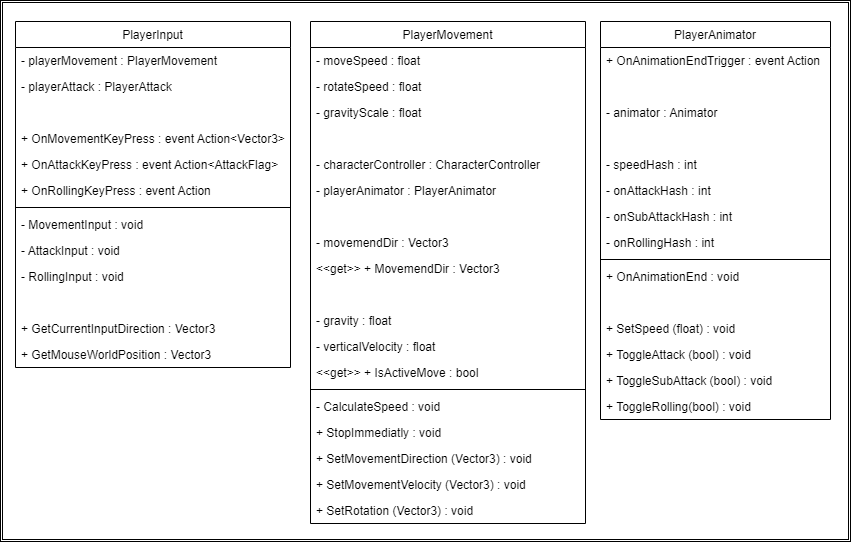

The diagram above was exported from draw.io. Its source (the exported page's mxGraphModel, read from the mxfile embedded in the PNG):
<mxGraphModel dx="2253" dy="1251" grid="1" gridSize="10" guides="1" tooltips="1" connect="1" arrows="1" fold="1" page="1" pageScale="1" pageWidth="1169" pageHeight="827" background="none" math="0" shadow="0">
  <root>
    <mxCell id="0" />
    <mxCell id="1" parent="0" />
    <mxCell id="108" value="" style="shape=ext;double=1;rounded=0;whiteSpace=wrap;html=1;fontColor=#F0F0F0;strokeColor=default;fillColor=default;" parent="1" vertex="1">
      <mxGeometry x="20" y="19" width="850" height="541" as="geometry" />
    </mxCell>
    <mxCell id="28" value="PlayerInput" style="swimlane;fontStyle=0;align=center;verticalAlign=top;childLayout=stackLayout;horizontal=1;startSize=26;horizontalStack=0;resizeParent=1;resizeLast=0;collapsible=1;marginBottom=0;rounded=0;shadow=0;strokeWidth=1;spacingTop=0;" parent="1" vertex="1">
      <mxGeometry x="35" y="40" width="275" height="346" as="geometry">
        <mxRectangle x="220" y="90" width="160" height="26" as="alternateBounds" />
      </mxGeometry>
    </mxCell>
    <mxCell id="35" value="- playerMovement : PlayerMovement" style="text;align=left;verticalAlign=top;spacingLeft=4;spacingRight=4;overflow=hidden;rotatable=0;points=[[0,0.5],[1,0.5]];portConstraint=eastwest;rounded=0;shadow=0;html=0;" parent="28" vertex="1">
      <mxGeometry y="26" width="275" height="26" as="geometry" />
    </mxCell>
    <mxCell id="29" value="- playerAttack : PlayerAttack" style="text;align=left;verticalAlign=top;spacingLeft=4;spacingRight=4;overflow=hidden;rotatable=0;points=[[0,0.5],[1,0.5]];portConstraint=eastwest;rounded=0;shadow=0;html=0;" parent="28" vertex="1">
      <mxGeometry y="52" width="275" height="26" as="geometry" />
    </mxCell>
    <mxCell id="147" value=" " style="text;align=left;verticalAlign=top;spacingLeft=4;spacingRight=4;overflow=hidden;rotatable=0;points=[[0,0.5],[1,0.5]];portConstraint=eastwest;rounded=0;shadow=0;html=0;" parent="28" vertex="1">
      <mxGeometry y="78" width="275" height="26" as="geometry" />
    </mxCell>
    <mxCell id="109" value="+ OnMovementKeyPress : event Action&lt;Vector3&gt;" style="text;align=left;verticalAlign=top;spacingLeft=4;spacingRight=4;overflow=hidden;rotatable=0;points=[[0,0.5],[1,0.5]];portConstraint=eastwest;rounded=0;shadow=0;html=0;" parent="28" vertex="1">
      <mxGeometry y="104" width="275" height="26" as="geometry" />
    </mxCell>
    <mxCell id="149" value="+ OnAttackKeyPress : event Action&lt;AttackFlag&gt;" style="text;align=left;verticalAlign=top;spacingLeft=4;spacingRight=4;overflow=hidden;rotatable=0;points=[[0,0.5],[1,0.5]];portConstraint=eastwest;rounded=0;shadow=0;html=0;" vertex="1" parent="28">
      <mxGeometry y="130" width="275" height="26" as="geometry" />
    </mxCell>
    <mxCell id="110" value="+ OnRollingKeyPress : event Action" style="text;align=left;verticalAlign=top;spacingLeft=4;spacingRight=4;overflow=hidden;rotatable=0;points=[[0,0.5],[1,0.5]];portConstraint=eastwest;rounded=0;shadow=0;html=0;" parent="28" vertex="1">
      <mxGeometry y="156" width="275" height="26" as="geometry" />
    </mxCell>
    <mxCell id="30" value="" style="line;html=1;strokeWidth=1;align=left;verticalAlign=middle;spacingTop=-1;spacingLeft=3;spacingRight=3;rotatable=0;labelPosition=right;points=[];portConstraint=eastwest;" parent="28" vertex="1">
      <mxGeometry y="182" width="275" height="8" as="geometry" />
    </mxCell>
    <mxCell id="33" value="- MovementInput : void" style="text;align=left;verticalAlign=top;spacingLeft=4;spacingRight=4;overflow=hidden;rotatable=0;points=[[0,0.5],[1,0.5]];portConstraint=eastwest;rounded=0;shadow=0;html=0;" parent="28" vertex="1">
      <mxGeometry y="190" width="275" height="26" as="geometry" />
    </mxCell>
    <mxCell id="111" value="- AttackInput : void" style="text;align=left;verticalAlign=top;spacingLeft=4;spacingRight=4;overflow=hidden;rotatable=0;points=[[0,0.5],[1,0.5]];portConstraint=eastwest;rounded=0;shadow=0;html=0;" parent="28" vertex="1">
      <mxGeometry y="216" width="275" height="26" as="geometry" />
    </mxCell>
    <mxCell id="150" value="- RollingInput : void" style="text;align=left;verticalAlign=top;spacingLeft=4;spacingRight=4;overflow=hidden;rotatable=0;points=[[0,0.5],[1,0.5]];portConstraint=eastwest;rounded=0;shadow=0;html=0;" vertex="1" parent="28">
      <mxGeometry y="242" width="275" height="26" as="geometry" />
    </mxCell>
    <mxCell id="153" value=" " style="text;align=left;verticalAlign=top;spacingLeft=4;spacingRight=4;overflow=hidden;rotatable=0;points=[[0,0.5],[1,0.5]];portConstraint=eastwest;rounded=0;shadow=0;html=0;" vertex="1" parent="28">
      <mxGeometry y="268" width="275" height="26" as="geometry" />
    </mxCell>
    <mxCell id="154" value="+ GetCurrentInputDirection : Vector3" style="text;align=left;verticalAlign=top;spacingLeft=4;spacingRight=4;overflow=hidden;rotatable=0;points=[[0,0.5],[1,0.5]];portConstraint=eastwest;rounded=0;shadow=0;html=0;" vertex="1" parent="28">
      <mxGeometry y="294" width="275" height="26" as="geometry" />
    </mxCell>
    <mxCell id="155" value="+ GetMouseWorldPosition : Vector3" style="text;align=left;verticalAlign=top;spacingLeft=4;spacingRight=4;overflow=hidden;rotatable=0;points=[[0,0.5],[1,0.5]];portConstraint=eastwest;rounded=0;shadow=0;html=0;" vertex="1" parent="28">
      <mxGeometry y="320" width="275" height="26" as="geometry" />
    </mxCell>
    <mxCell id="112" value="PlayerMovement" style="swimlane;fontStyle=0;align=center;verticalAlign=top;childLayout=stackLayout;horizontal=1;startSize=26;horizontalStack=0;resizeParent=1;resizeLast=0;collapsible=1;marginBottom=0;rounded=0;shadow=0;strokeWidth=1;spacingTop=0;" parent="1" vertex="1">
      <mxGeometry x="330" y="40" width="275" height="502" as="geometry">
        <mxRectangle x="220" y="90" width="160" height="26" as="alternateBounds" />
      </mxGeometry>
    </mxCell>
    <mxCell id="113" value="- moveSpeed : float" style="text;align=left;verticalAlign=top;spacingLeft=4;spacingRight=4;overflow=hidden;rotatable=0;points=[[0,0.5],[1,0.5]];portConstraint=eastwest;rounded=0;shadow=0;html=0;" parent="112" vertex="1">
      <mxGeometry y="26" width="275" height="26" as="geometry" />
    </mxCell>
    <mxCell id="114" value="- rotateSpeed : float" style="text;align=left;verticalAlign=top;spacingLeft=4;spacingRight=4;overflow=hidden;rotatable=0;points=[[0,0.5],[1,0.5]];portConstraint=eastwest;rounded=0;shadow=0;html=0;" parent="112" vertex="1">
      <mxGeometry y="52" width="275" height="26" as="geometry" />
    </mxCell>
    <mxCell id="115" value="- gravityScale : float" style="text;align=left;verticalAlign=top;spacingLeft=4;spacingRight=4;overflow=hidden;rotatable=0;points=[[0,0.5],[1,0.5]];portConstraint=eastwest;rounded=0;shadow=0;html=0;" parent="112" vertex="1">
      <mxGeometry y="78" width="275" height="26" as="geometry" />
    </mxCell>
    <mxCell id="125" value=" " style="text;align=left;verticalAlign=top;spacingLeft=4;spacingRight=4;overflow=hidden;rotatable=0;points=[[0,0.5],[1,0.5]];portConstraint=eastwest;rounded=0;shadow=0;html=0;" parent="112" vertex="1">
      <mxGeometry y="104" width="275" height="26" as="geometry" />
    </mxCell>
    <mxCell id="116" value="- characterController : CharacterController" style="text;align=left;verticalAlign=top;spacingLeft=4;spacingRight=4;overflow=hidden;rotatable=0;points=[[0,0.5],[1,0.5]];portConstraint=eastwest;rounded=0;shadow=0;html=0;" parent="112" vertex="1">
      <mxGeometry y="130" width="275" height="26" as="geometry" />
    </mxCell>
    <mxCell id="121" value="- playerAnimator : PlayerAnimator" style="text;align=left;verticalAlign=top;spacingLeft=4;spacingRight=4;overflow=hidden;rotatable=0;points=[[0,0.5],[1,0.5]];portConstraint=eastwest;rounded=0;shadow=0;html=0;" parent="112" vertex="1">
      <mxGeometry y="156" width="275" height="26" as="geometry" />
    </mxCell>
    <mxCell id="124" value=" " style="text;align=left;verticalAlign=top;spacingLeft=4;spacingRight=4;overflow=hidden;rotatable=0;points=[[0,0.5],[1,0.5]];portConstraint=eastwest;rounded=0;shadow=0;html=0;" parent="112" vertex="1">
      <mxGeometry y="182" width="275" height="26" as="geometry" />
    </mxCell>
    <mxCell id="122" value="- movemendDir : Vector3" style="text;align=left;verticalAlign=top;spacingLeft=4;spacingRight=4;overflow=hidden;rotatable=0;points=[[0,0.5],[1,0.5]];portConstraint=eastwest;rounded=0;shadow=0;html=0;" parent="112" vertex="1">
      <mxGeometry y="208" width="275" height="26" as="geometry" />
    </mxCell>
    <mxCell id="123" value="&lt;&lt;get&gt;&gt; + MovemendDir : Vector3" style="text;align=left;verticalAlign=top;spacingLeft=4;spacingRight=4;overflow=hidden;rotatable=0;points=[[0,0.5],[1,0.5]];portConstraint=eastwest;rounded=0;shadow=0;html=0;" parent="112" vertex="1">
      <mxGeometry y="234" width="275" height="26" as="geometry" />
    </mxCell>
    <mxCell id="127" value=" " style="text;align=left;verticalAlign=top;spacingLeft=4;spacingRight=4;overflow=hidden;rotatable=0;points=[[0,0.5],[1,0.5]];portConstraint=eastwest;rounded=0;shadow=0;html=0;" parent="112" vertex="1">
      <mxGeometry y="260" width="275" height="26" as="geometry" />
    </mxCell>
    <mxCell id="126" value="- gravity : float" style="text;align=left;verticalAlign=top;spacingLeft=4;spacingRight=4;overflow=hidden;rotatable=0;points=[[0,0.5],[1,0.5]];portConstraint=eastwest;rounded=0;shadow=0;html=0;" parent="112" vertex="1">
      <mxGeometry y="286" width="275" height="26" as="geometry" />
    </mxCell>
    <mxCell id="128" value="- verticalVelocity : float" style="text;align=left;verticalAlign=top;spacingLeft=4;spacingRight=4;overflow=hidden;rotatable=0;points=[[0,0.5],[1,0.5]];portConstraint=eastwest;rounded=0;shadow=0;html=0;" parent="112" vertex="1">
      <mxGeometry y="312" width="275" height="26" as="geometry" />
    </mxCell>
    <mxCell id="129" value="&lt;&lt;get&gt;&gt; + IsActiveMove : bool" style="text;align=left;verticalAlign=top;spacingLeft=4;spacingRight=4;overflow=hidden;rotatable=0;points=[[0,0.5],[1,0.5]];portConstraint=eastwest;rounded=0;shadow=0;html=0;" parent="112" vertex="1">
      <mxGeometry y="338" width="275" height="26" as="geometry" />
    </mxCell>
    <mxCell id="117" value="" style="line;html=1;strokeWidth=1;align=left;verticalAlign=middle;spacingTop=-1;spacingLeft=3;spacingRight=3;rotatable=0;labelPosition=right;points=[];portConstraint=eastwest;" parent="112" vertex="1">
      <mxGeometry y="364" width="275" height="8" as="geometry" />
    </mxCell>
    <mxCell id="118" value="- CalculateSpeed : void" style="text;align=left;verticalAlign=top;spacingLeft=4;spacingRight=4;overflow=hidden;rotatable=0;points=[[0,0.5],[1,0.5]];portConstraint=eastwest;rounded=0;shadow=0;html=0;" parent="112" vertex="1">
      <mxGeometry y="372" width="275" height="26" as="geometry" />
    </mxCell>
    <mxCell id="119" value="+ StopImmediatly : void" style="text;align=left;verticalAlign=top;spacingLeft=4;spacingRight=4;overflow=hidden;rotatable=0;points=[[0,0.5],[1,0.5]];portConstraint=eastwest;rounded=0;shadow=0;html=0;" parent="112" vertex="1">
      <mxGeometry y="398" width="275" height="26" as="geometry" />
    </mxCell>
    <mxCell id="130" value="+ SetMovementDirection (Vector3) : void" style="text;align=left;verticalAlign=top;spacingLeft=4;spacingRight=4;overflow=hidden;rotatable=0;points=[[0,0.5],[1,0.5]];portConstraint=eastwest;rounded=0;shadow=0;html=0;" parent="112" vertex="1">
      <mxGeometry y="424" width="275" height="26" as="geometry" />
    </mxCell>
    <mxCell id="148" value="+ SetMovementVelocity (Vector3) : void" style="text;align=left;verticalAlign=top;spacingLeft=4;spacingRight=4;overflow=hidden;rotatable=0;points=[[0,0.5],[1,0.5]];portConstraint=eastwest;rounded=0;shadow=0;html=0;" vertex="1" parent="112">
      <mxGeometry y="450" width="275" height="26" as="geometry" />
    </mxCell>
    <mxCell id="131" value="+ SetRotation (Vector3) : void" style="text;align=left;verticalAlign=top;spacingLeft=4;spacingRight=4;overflow=hidden;rotatable=0;points=[[0,0.5],[1,0.5]];portConstraint=eastwest;rounded=0;shadow=0;html=0;" parent="112" vertex="1">
      <mxGeometry y="476" width="275" height="26" as="geometry" />
    </mxCell>
    <mxCell id="132" value="PlayerAnimator" style="swimlane;fontStyle=0;align=center;verticalAlign=top;childLayout=stackLayout;horizontal=1;startSize=26;horizontalStack=0;resizeParent=1;resizeLast=0;collapsible=1;marginBottom=0;rounded=0;shadow=0;strokeWidth=1;spacingTop=0;" parent="1" vertex="1">
      <mxGeometry x="620" y="40" width="230" height="398" as="geometry">
        <mxRectangle x="220" y="90" width="160" height="26" as="alternateBounds" />
      </mxGeometry>
    </mxCell>
    <mxCell id="135" value="+ OnAnimationEndTrigger : event Action" style="text;align=left;verticalAlign=top;spacingLeft=4;spacingRight=4;overflow=hidden;rotatable=0;points=[[0,0.5],[1,0.5]];portConstraint=eastwest;rounded=0;shadow=0;html=0;" parent="132" vertex="1">
      <mxGeometry y="26" width="230" height="26" as="geometry" />
    </mxCell>
    <mxCell id="133" value=" " style="text;align=left;verticalAlign=top;spacingLeft=4;spacingRight=4;overflow=hidden;rotatable=0;points=[[0,0.5],[1,0.5]];portConstraint=eastwest;rounded=0;shadow=0;html=0;" parent="132" vertex="1">
      <mxGeometry y="52" width="230" height="26" as="geometry" />
    </mxCell>
    <mxCell id="134" value="- animator : Animator" style="text;align=left;verticalAlign=top;spacingLeft=4;spacingRight=4;overflow=hidden;rotatable=0;points=[[0,0.5],[1,0.5]];portConstraint=eastwest;rounded=0;shadow=0;html=0;" parent="132" vertex="1">
      <mxGeometry y="78" width="230" height="26" as="geometry" />
    </mxCell>
    <mxCell id="140" value=" " style="text;align=left;verticalAlign=top;spacingLeft=4;spacingRight=4;overflow=hidden;rotatable=0;points=[[0,0.5],[1,0.5]];portConstraint=eastwest;rounded=0;shadow=0;html=0;" parent="132" vertex="1">
      <mxGeometry y="104" width="230" height="26" as="geometry" />
    </mxCell>
    <mxCell id="142" value="- speedHash : int" style="text;align=left;verticalAlign=top;spacingLeft=4;spacingRight=4;overflow=hidden;rotatable=0;points=[[0,0.5],[1,0.5]];portConstraint=eastwest;rounded=0;shadow=0;html=0;" parent="132" vertex="1">
      <mxGeometry y="130" width="230" height="26" as="geometry" />
    </mxCell>
    <mxCell id="143" value="- onAttackHash : int" style="text;align=left;verticalAlign=top;spacingLeft=4;spacingRight=4;overflow=hidden;rotatable=0;points=[[0,0.5],[1,0.5]];portConstraint=eastwest;rounded=0;shadow=0;html=0;" parent="132" vertex="1">
      <mxGeometry y="156" width="230" height="26" as="geometry" />
    </mxCell>
    <mxCell id="152" value="- onSubAttackHash : int" style="text;align=left;verticalAlign=top;spacingLeft=4;spacingRight=4;overflow=hidden;rotatable=0;points=[[0,0.5],[1,0.5]];portConstraint=eastwest;rounded=0;shadow=0;html=0;" vertex="1" parent="132">
      <mxGeometry y="182" width="230" height="26" as="geometry" />
    </mxCell>
    <mxCell id="141" value="- onRollingHash : int" style="text;align=left;verticalAlign=top;spacingLeft=4;spacingRight=4;overflow=hidden;rotatable=0;points=[[0,0.5],[1,0.5]];portConstraint=eastwest;rounded=0;shadow=0;html=0;" parent="132" vertex="1">
      <mxGeometry y="208" width="230" height="26" as="geometry" />
    </mxCell>
    <mxCell id="137" value="" style="line;html=1;strokeWidth=1;align=left;verticalAlign=middle;spacingTop=-1;spacingLeft=3;spacingRight=3;rotatable=0;labelPosition=right;points=[];portConstraint=eastwest;" parent="132" vertex="1">
      <mxGeometry y="234" width="230" height="8" as="geometry" />
    </mxCell>
    <mxCell id="138" value="+ OnAnimationEnd : void" style="text;align=left;verticalAlign=top;spacingLeft=4;spacingRight=4;overflow=hidden;rotatable=0;points=[[0,0.5],[1,0.5]];portConstraint=eastwest;rounded=0;shadow=0;html=0;" parent="132" vertex="1">
      <mxGeometry y="242" width="230" height="26" as="geometry" />
    </mxCell>
    <mxCell id="139" value=" " style="text;align=left;verticalAlign=top;spacingLeft=4;spacingRight=4;overflow=hidden;rotatable=0;points=[[0,0.5],[1,0.5]];portConstraint=eastwest;rounded=0;shadow=0;html=0;" parent="132" vertex="1">
      <mxGeometry y="268" width="230" height="26" as="geometry" />
    </mxCell>
    <mxCell id="144" value="+ SetSpeed (float) : void" style="text;align=left;verticalAlign=top;spacingLeft=4;spacingRight=4;overflow=hidden;rotatable=0;points=[[0,0.5],[1,0.5]];portConstraint=eastwest;rounded=0;shadow=0;html=0;" parent="132" vertex="1">
      <mxGeometry y="294" width="230" height="26" as="geometry" />
    </mxCell>
    <mxCell id="145" value="+ ToggleAttack (bool) : void" style="text;align=left;verticalAlign=top;spacingLeft=4;spacingRight=4;overflow=hidden;rotatable=0;points=[[0,0.5],[1,0.5]];portConstraint=eastwest;rounded=0;shadow=0;html=0;" parent="132" vertex="1">
      <mxGeometry y="320" width="230" height="26" as="geometry" />
    </mxCell>
    <mxCell id="146" value="+ ToggleSubAttack (bool) : void" style="text;align=left;verticalAlign=top;spacingLeft=4;spacingRight=4;overflow=hidden;rotatable=0;points=[[0,0.5],[1,0.5]];portConstraint=eastwest;rounded=0;shadow=0;html=0;" parent="132" vertex="1">
      <mxGeometry y="346" width="230" height="26" as="geometry" />
    </mxCell>
    <mxCell id="151" value="+ ToggleRolling(bool) : void" style="text;align=left;verticalAlign=top;spacingLeft=4;spacingRight=4;overflow=hidden;rotatable=0;points=[[0,0.5],[1,0.5]];portConstraint=eastwest;rounded=0;shadow=0;html=0;" vertex="1" parent="132">
      <mxGeometry y="372" width="230" height="26" as="geometry" />
    </mxCell>
  </root>
</mxGraphModel>